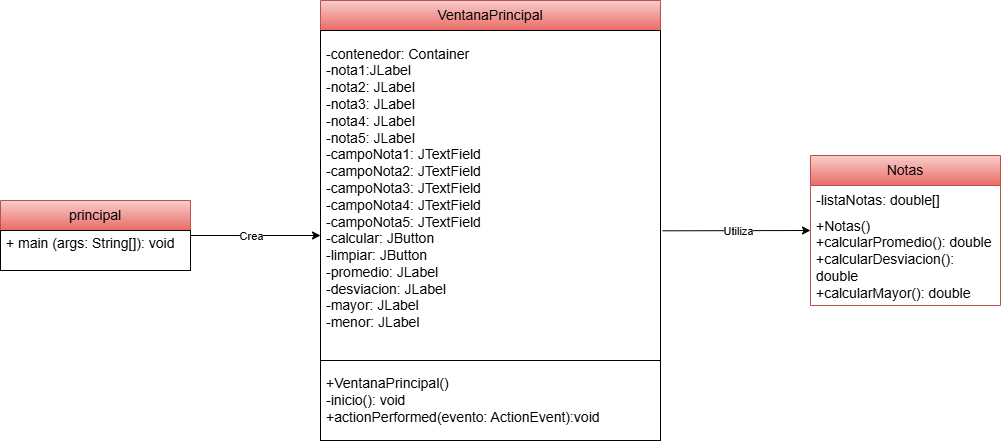

The diagram above was exported from draw.io. Its source (the exported page's mxGraphModel, read from the mxfile embedded in the PNG):
<mxGraphModel dx="1022" dy="598" grid="1" gridSize="10" guides="1" tooltips="1" connect="1" arrows="1" fold="1" page="1" pageScale="1" pageWidth="1169" pageHeight="827" math="0" shadow="0">
  <root>
    <mxCell id="0" />
    <mxCell id="1" parent="0" />
    <mxCell id="OXuwDjQENOKnjOivCqmz-4" parent="1" style="swimlane;fontStyle=0;childLayout=stackLayout;horizontal=1;startSize=30;horizontalStack=0;resizeParent=1;resizeParentMax=0;resizeLast=0;collapsible=1;marginBottom=0;whiteSpace=wrap;html=1;gradientColor=#ea6b66;fillColor=#f8cecc;strokeColor=#b85450;" value="&lt;font style=&quot;font-size: 14px;&quot;&gt;principal&lt;/font&gt;" vertex="1">
      <mxGeometry height="70" width="190" x="140" y="350" as="geometry" />
    </mxCell>
    <mxCell id="OXuwDjQENOKnjOivCqmz-5" parent="OXuwDjQENOKnjOivCqmz-4" style="text;strokeColor=default;fillColor=default;align=left;verticalAlign=middle;spacingLeft=4;spacingRight=4;overflow=hidden;points=[[0,0.5],[1,0.5]];portConstraint=eastwest;rotatable=0;whiteSpace=wrap;html=1;" value="&lt;font style=&quot;font-size: 14px;&quot;&gt;+ main (args: String[]): void&lt;/font&gt;&lt;div&gt;&lt;br&gt;&lt;/div&gt;" vertex="1">
      <mxGeometry height="40" width="190" y="30" as="geometry" />
    </mxCell>
    <mxCell id="OXuwDjQENOKnjOivCqmz-11" edge="1" parent="1" source="OXuwDjQENOKnjOivCqmz-4" style="endArrow=classic;html=1;rounded=0;exitX=1;exitY=0.5;exitDx=0;exitDy=0;" value="">
      <mxGeometry relative="1" as="geometry">
        <mxPoint x="340" y="380" as="sourcePoint" />
        <mxPoint x="460" y="385" as="targetPoint" />
      </mxGeometry>
    </mxCell>
    <mxCell id="OXuwDjQENOKnjOivCqmz-13" connectable="0" parent="OXuwDjQENOKnjOivCqmz-11" style="edgeLabel;html=1;align=center;verticalAlign=middle;resizable=0;points=[];" value="Crea" vertex="1">
      <mxGeometry relative="1" x="0.1323" y="-2" as="geometry">
        <mxPoint x="-14" y="-2" as="offset" />
      </mxGeometry>
    </mxCell>
    <mxCell id="OXuwDjQENOKnjOivCqmz-15" parent="1" style="swimlane;fontStyle=0;childLayout=stackLayout;horizontal=1;startSize=30;horizontalStack=0;resizeParent=1;resizeParentMax=0;resizeLast=0;collapsible=1;marginBottom=0;whiteSpace=wrap;html=1;fillColor=#f8cecc;gradientColor=#ea6b66;strokeColor=#b85450;swimlaneFillColor=default;" value="&lt;font style=&quot;font-size: 14px;&quot;&gt;VentanaPrincipal&lt;/font&gt;" vertex="1">
      <mxGeometry height="360" width="340" x="460" y="150" as="geometry" />
    </mxCell>
    <mxCell id="OXuwDjQENOKnjOivCqmz-16" parent="OXuwDjQENOKnjOivCqmz-15" style="text;strokeColor=default;fillColor=none;align=left;verticalAlign=middle;spacingLeft=4;spacingRight=4;overflow=hidden;points=[[0,0.5],[1,0.5]];portConstraint=eastwest;rotatable=0;whiteSpace=wrap;html=1;" value="&lt;font style=&quot;font-size: 14px;&quot;&gt;-contenedor: Container&amp;nbsp;&lt;/font&gt;&lt;div&gt;&lt;font style=&quot;font-size: 14px;&quot;&gt;-nota1:&lt;span style=&quot;background-color: transparent; color: light-dark(rgb(0, 0, 0), rgb(255, 255, 255));&quot;&gt;JLabel&lt;/span&gt;&lt;/font&gt;&lt;/div&gt;&lt;div&gt;&lt;font style=&quot;font-size: 14px;&quot;&gt;&lt;span style=&quot;background-color: transparent; color: light-dark(rgb(0, 0, 0), rgb(255, 255, 255));&quot;&gt;-nota2:&lt;/span&gt;&lt;span style=&quot;background-color: transparent; color: light-dark(rgb(0, 0, 0), rgb(255, 255, 255));&quot;&gt; JLabel&amp;nbsp;&lt;/span&gt;&lt;/font&gt;&lt;/div&gt;&lt;div&gt;&lt;font style=&quot;font-size: 14px;&quot;&gt;&lt;span style=&quot;background-color: transparent; color: light-dark(rgb(0, 0, 0), rgb(255, 255, 255));&quot;&gt;-nota3:&lt;/span&gt;&lt;span style=&quot;background-color: transparent; color: light-dark(rgb(0, 0, 0), rgb(255, 255, 255));&quot;&gt; JLabel&amp;nbsp;&lt;/span&gt;&lt;/font&gt;&lt;/div&gt;&lt;div&gt;&lt;font style=&quot;font-size: 14px;&quot;&gt;&lt;span style=&quot;background-color: transparent; color: light-dark(rgb(0, 0, 0), rgb(255, 255, 255));&quot;&gt;-nota4:&lt;/span&gt;&lt;span style=&quot;background-color: transparent; color: light-dark(rgb(0, 0, 0), rgb(255, 255, 255));&quot;&gt; JLabel&amp;nbsp;&lt;/span&gt;&lt;/font&gt;&lt;/div&gt;&lt;div&gt;&lt;font style=&quot;font-size: 14px;&quot;&gt;&lt;span style=&quot;background-color: transparent; color: light-dark(rgb(0, 0, 0), rgb(255, 255, 255));&quot;&gt;-nota5:&lt;/span&gt;&lt;span style=&quot;background-color: transparent; color: light-dark(rgb(0, 0, 0), rgb(255, 255, 255));&quot;&gt; JLabel&amp;nbsp;&lt;/span&gt;&lt;/font&gt;&lt;/div&gt;&lt;div&gt;&lt;font style=&quot;font-size: 14px;&quot;&gt;&lt;span style=&quot;background-color: transparent; color: light-dark(rgb(0, 0, 0), rgb(255, 255, 255));&quot;&gt;-campoNota1:&lt;/span&gt;&lt;span style=&quot;background-color: transparent; color: light-dark(rgb(0, 0, 0), rgb(255, 255, 255));&quot;&gt; JTextField&amp;nbsp;&lt;/span&gt;&lt;/font&gt;&lt;/div&gt;&lt;div&gt;&lt;font style=&quot;font-size: 14px;&quot;&gt;&lt;span style=&quot;background-color: transparent; color: light-dark(rgb(0, 0, 0), rgb(255, 255, 255));&quot;&gt;-campoNota2:&lt;/span&gt;&lt;span style=&quot;background-color: transparent; color: light-dark(rgb(0, 0, 0), rgb(255, 255, 255));&quot;&gt; JTextField&amp;nbsp;&lt;/span&gt;&lt;/font&gt;&lt;/div&gt;&lt;div&gt;&lt;font style=&quot;font-size: 14px;&quot;&gt;&lt;span style=&quot;background-color: transparent; color: light-dark(rgb(0, 0, 0), rgb(255, 255, 255));&quot;&gt;-campoNota3:&lt;/span&gt;&lt;span style=&quot;background-color: transparent; color: light-dark(rgb(0, 0, 0), rgb(255, 255, 255));&quot;&gt; JTextField&amp;nbsp;&lt;/span&gt;&lt;/font&gt;&lt;/div&gt;&lt;div&gt;&lt;font style=&quot;font-size: 14px;&quot;&gt;&lt;span style=&quot;background-color: transparent; color: light-dark(rgb(0, 0, 0), rgb(255, 255, 255));&quot;&gt;-campoNota4:&lt;/span&gt;&lt;span style=&quot;background-color: transparent; color: light-dark(rgb(0, 0, 0), rgb(255, 255, 255));&quot;&gt; JTextField&amp;nbsp;&lt;/span&gt;&lt;/font&gt;&lt;/div&gt;&lt;div&gt;&lt;font style=&quot;font-size: 14px;&quot;&gt;&lt;span style=&quot;background-color: transparent; color: light-dark(rgb(0, 0, 0), rgb(255, 255, 255));&quot;&gt;-campoNota5:&lt;/span&gt;&lt;span style=&quot;background-color: transparent; color: light-dark(rgb(0, 0, 0), rgb(255, 255, 255));&quot;&gt; JTextField&amp;nbsp;&lt;/span&gt;&lt;/font&gt;&lt;/div&gt;&lt;div&gt;&lt;font style=&quot;font-size: 14px;&quot;&gt;&lt;span style=&quot;background-color: transparent; color: light-dark(rgb(0, 0, 0), rgb(255, 255, 255));&quot;&gt;-calcular:&lt;/span&gt;&lt;span style=&quot;background-color: transparent; color: light-dark(rgb(0, 0, 0), rgb(255, 255, 255));&quot;&gt; JButton&amp;nbsp;&lt;/span&gt;&lt;/font&gt;&lt;/div&gt;&lt;div&gt;&lt;font style=&quot;font-size: 14px;&quot;&gt;&lt;span style=&quot;background-color: transparent; color: light-dark(rgb(0, 0, 0), rgb(255, 255, 255));&quot;&gt;-limpiar:&lt;/span&gt;&lt;span style=&quot;background-color: transparent; color: light-dark(rgb(0, 0, 0), rgb(255, 255, 255));&quot;&gt; JButton&amp;nbsp;&lt;/span&gt;&lt;/font&gt;&lt;/div&gt;&lt;div&gt;&lt;font style=&quot;font-size: 14px;&quot;&gt;&lt;span style=&quot;background-color: transparent; color: light-dark(rgb(0, 0, 0), rgb(255, 255, 255));&quot;&gt;-promedio:&lt;/span&gt;&lt;span style=&quot;background-color: transparent; color: light-dark(rgb(0, 0, 0), rgb(255, 255, 255));&quot;&gt; JLabel&amp;nbsp;&lt;/span&gt;&lt;/font&gt;&lt;/div&gt;&lt;div&gt;&lt;font style=&quot;font-size: 14px;&quot;&gt;&lt;span style=&quot;background-color: transparent; color: light-dark(rgb(0, 0, 0), rgb(255, 255, 255));&quot;&gt;-desviacion:&lt;/span&gt;&lt;span style=&quot;background-color: transparent; color: light-dark(rgb(0, 0, 0), rgb(255, 255, 255));&quot;&gt; JLabel&amp;nbsp;&lt;/span&gt;&lt;/font&gt;&lt;/div&gt;&lt;div&gt;&lt;font style=&quot;font-size: 14px;&quot;&gt;&lt;span style=&quot;background-color: transparent; color: light-dark(rgb(0, 0, 0), rgb(255, 255, 255));&quot;&gt;-mayor:&lt;/span&gt;&lt;span style=&quot;background-color: transparent; color: light-dark(rgb(0, 0, 0), rgb(255, 255, 255));&quot;&gt; JLabel&amp;nbsp;&lt;/span&gt;&lt;/font&gt;&lt;/div&gt;&lt;div&gt;&lt;font style=&quot;font-size: 14px;&quot;&gt;&lt;span style=&quot;background-color: transparent; color: light-dark(rgb(0, 0, 0), rgb(255, 255, 255));&quot;&gt;-menor:&lt;/span&gt;&lt;span style=&quot;background-color: transparent; color: light-dark(rgb(0, 0, 0), rgb(255, 255, 255));&quot;&gt; JLabel&lt;/span&gt;&lt;/font&gt;&lt;div&gt;&lt;div&gt;&lt;br&gt;&lt;/div&gt;&lt;/div&gt;&lt;/div&gt;" vertex="1">
      <mxGeometry height="330" width="340" y="30" as="geometry" />
    </mxCell>
    <mxCell id="OXuwDjQENOKnjOivCqmz-19" edge="1" parent="1" source="OXuwDjQENOKnjOivCqmz-16" style="endArrow=classic;html=1;rounded=0;exitX=1.006;exitY=0.607;exitDx=0;exitDy=0;exitPerimeter=0;" value="">
      <mxGeometry relative="1" as="geometry">
        <mxPoint x="820" y="379.5" as="sourcePoint" />
        <mxPoint x="950" y="380" as="targetPoint" />
      </mxGeometry>
    </mxCell>
    <mxCell id="OXuwDjQENOKnjOivCqmz-22" connectable="0" parent="OXuwDjQENOKnjOivCqmz-19" style="edgeLabel;html=1;align=center;verticalAlign=middle;resizable=0;points=[];" value="Utiliza" vertex="1">
      <mxGeometry relative="1" x="0.0087" y="3" as="geometry">
        <mxPoint y="3" as="offset" />
      </mxGeometry>
    </mxCell>
    <mxCell id="OXuwDjQENOKnjOivCqmz-26" parent="1" style="swimlane;fontStyle=0;childLayout=stackLayout;horizontal=1;startSize=30;horizontalStack=0;resizeParent=1;resizeParentMax=0;resizeLast=0;collapsible=1;marginBottom=0;whiteSpace=wrap;html=1;gradientColor=#ea6b66;fillColor=#f8cecc;strokeColor=#b85450;swimlaneFillColor=default;" value="&lt;font style=&quot;font-size: 14px;&quot;&gt;Notas&lt;/font&gt;" vertex="1">
      <mxGeometry height="150" width="190" x="950" y="305" as="geometry" />
    </mxCell>
    <mxCell id="OXuwDjQENOKnjOivCqmz-27" parent="OXuwDjQENOKnjOivCqmz-26" style="text;strokeColor=none;fillColor=none;align=left;verticalAlign=middle;spacingLeft=4;spacingRight=4;overflow=hidden;points=[[0,0.5],[1,0.5]];portConstraint=eastwest;rotatable=0;whiteSpace=wrap;html=1;" value="&lt;font style=&quot;font-size: 14px;&quot;&gt;-listaNotas: double[]&lt;/font&gt;" vertex="1">
      <mxGeometry height="30" width="190" y="30" as="geometry" />
    </mxCell>
    <mxCell id="OXuwDjQENOKnjOivCqmz-28" parent="OXuwDjQENOKnjOivCqmz-26" style="text;strokeColor=none;fillColor=none;align=left;verticalAlign=middle;spacingLeft=4;spacingRight=4;overflow=hidden;points=[[0,0.5],[1,0.5]];portConstraint=eastwest;rotatable=0;whiteSpace=wrap;html=1;" value="&lt;font style=&quot;font-size: 14px;&quot;&gt;+Notas()&lt;/font&gt;&lt;div&gt;&lt;font style=&quot;font-size: 14px;&quot;&gt;+calcularPromedio(): double&lt;/font&gt;&lt;/div&gt;&lt;div&gt;&lt;font style=&quot;font-size: 14px;&quot;&gt;+&lt;span style=&quot;background-color: transparent; color: light-dark(rgb(0, 0, 0), rgb(255, 255, 255));&quot;&gt;calcularDesviacion(): double&lt;/span&gt;&lt;/font&gt;&lt;/div&gt;&lt;span class=&quot;&quot;&gt;&lt;font style=&quot;font-size: 14px;&quot;&gt;&lt;sup class=&quot;superscript&quot;&gt;&lt;/sup&gt;&lt;/font&gt;&lt;/span&gt;&lt;div&gt;&lt;font style=&quot;font-size: 14px;&quot;&gt;+&lt;span style=&quot;background-color: transparent; color: light-dark(rgb(0, 0, 0), rgb(255, 255, 255));&quot;&gt;calcularMayor(): double&lt;/span&gt;&lt;/font&gt;&lt;/div&gt;&lt;div&gt;&lt;font style=&quot;font-size: 14px;&quot;&gt;&lt;span style=&quot;background-color: transparent; color: light-dark(rgb(0, 0, 0), rgb(255, 255, 255));&quot;&gt;+&lt;/span&gt;&lt;span style=&quot;background-color: transparent; color: light-dark(rgb(0, 0, 0), rgb(255, 255, 255));&quot;&gt;calcularMenor(): double&lt;/span&gt;&lt;/font&gt;&lt;/div&gt;&lt;span class=&quot;&quot;&gt;&lt;sup class=&quot;superscript&quot;&gt;&lt;/sup&gt;&lt;/span&gt;&lt;span class=&quot;&quot;&gt;&lt;sup class=&quot;superscript&quot;&gt;&lt;/sup&gt;&lt;/span&gt;" vertex="1">
      <mxGeometry height="90" width="190" y="60" as="geometry" />
    </mxCell>
    <mxCell id="OXuwDjQENOKnjOivCqmz-33" parent="1" style="text;strokeColor=default;fillColor=default;align=left;verticalAlign=middle;spacingLeft=4;spacingRight=4;overflow=hidden;points=[[0,0.5],[1,0.5]];portConstraint=eastwest;rotatable=0;whiteSpace=wrap;html=1;" value="&lt;font style=&quot;font-size: 14px;&quot;&gt;+VentanaPrincipal()&lt;/font&gt;&lt;div&gt;&lt;font style=&quot;font-size: 14px;&quot;&gt;-inicio(): void&lt;/font&gt;&lt;/div&gt;&lt;div&gt;&lt;font style=&quot;font-size: 14px;&quot;&gt;+actionPerformed(evento: ActionEvent):void&lt;/font&gt;&lt;/div&gt;" vertex="1">
      <mxGeometry height="80" width="340" x="460" y="510" as="geometry" />
    </mxCell>
  </root>
</mxGraphModel>